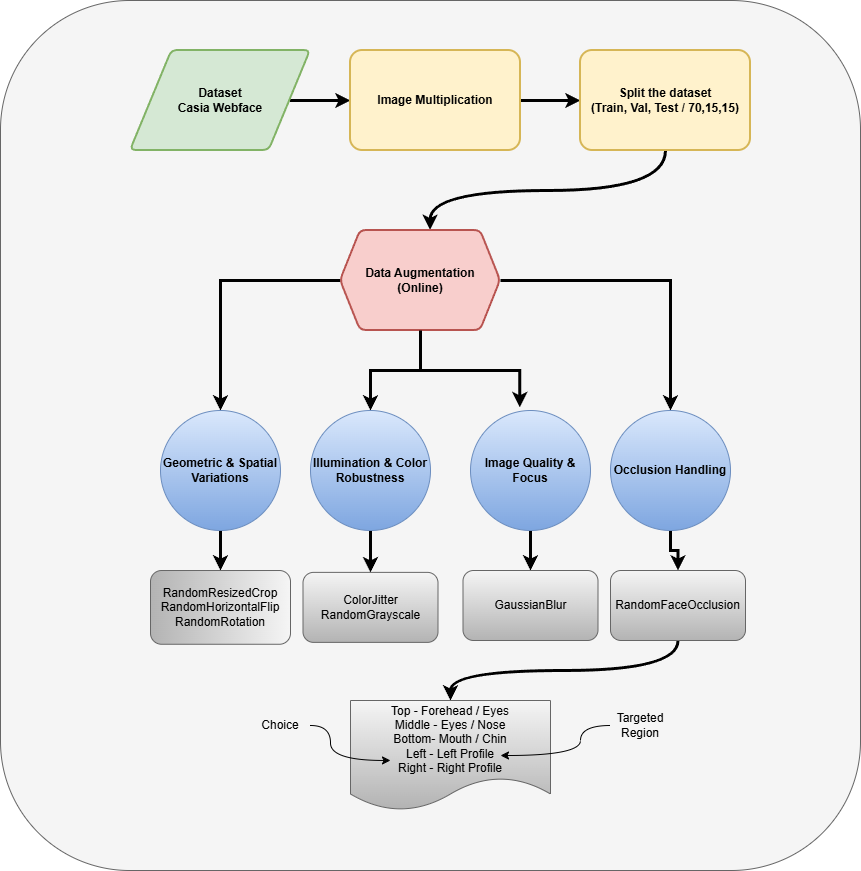

The diagram above was exported from draw.io. Its source (the exported page's mxGraphModel, read from the mxfile embedded in the PNG):
<mxGraphModel dx="1880" dy="562" grid="1" gridSize="10" guides="1" tooltips="1" connect="1" arrows="1" fold="1" page="1" pageScale="1" pageWidth="850" pageHeight="1100" math="0" shadow="0">
  <root>
    <mxCell id="0" />
    <mxCell id="1" parent="0" />
    <mxCell id="c7yzW3nsi72dRzmkJbD3-41" parent="1" style="rounded=1;whiteSpace=wrap;html=1;fillColor=#f5f5f5;strokeColor=#666666;fontColor=#333333;" value="" vertex="1">
      <mxGeometry height="870" width="860" x="-30" y="50" as="geometry" />
    </mxCell>
    <mxCell id="c7yzW3nsi72dRzmkJbD3-24" edge="1" parent="1" source="c7yzW3nsi72dRzmkJbD3-6" style="edgeStyle=orthogonalEdgeStyle;rounded=1;orthogonalLoop=1;jettySize=auto;html=1;curved=0;strokeWidth=3;" target="c7yzW3nsi72dRzmkJbD3-7">
      <mxGeometry relative="1" as="geometry" />
    </mxCell>
    <object label="Dataset&lt;div&gt;Casia Webface&lt;/div&gt;" tooltip="Casia webface dataset have more 150 identities of different ethnicity including more than 100,000 images." id="c7yzW3nsi72dRzmkJbD3-6">
      <mxCell parent="1" style="shape=parallelogram;html=1;strokeWidth=2;perimeter=parallelogramPerimeter;whiteSpace=wrap;rounded=1;arcSize=12;size=0.23;verticalAlign=middle;convertToSvg=0;svgWhiteSpace=wrap;fillColor=#d5e8d4;strokeColor=#82b366;fontStyle=1" vertex="1">
        <mxGeometry height="100" width="180" x="100" y="100" as="geometry" />
      </mxCell>
    </object>
    <mxCell id="c7yzW3nsi72dRzmkJbD3-25" edge="1" parent="1" source="c7yzW3nsi72dRzmkJbD3-7" style="edgeStyle=orthogonalEdgeStyle;rounded=0;orthogonalLoop=1;jettySize=auto;html=1;entryX=0;entryY=0.5;entryDx=0;entryDy=0;strokeWidth=3;" target="c7yzW3nsi72dRzmkJbD3-8">
      <mxGeometry relative="1" as="geometry" />
    </mxCell>
    <mxCell id="c7yzW3nsi72dRzmkJbD3-7" parent="1" style="whiteSpace=wrap;html=1;strokeWidth=2;rounded=1;arcSize=12;fillColor=#fff2cc;strokeColor=#d6b656;fontStyle=1" value="Image Multiplication" vertex="1">
      <mxGeometry height="100" width="170" x="320" y="100" as="geometry" />
    </mxCell>
    <mxCell id="c7yzW3nsi72dRzmkJbD3-26" edge="1" parent="1" source="c7yzW3nsi72dRzmkJbD3-8" style="edgeStyle=orthogonalEdgeStyle;rounded=0;orthogonalLoop=1;jettySize=auto;html=1;exitX=0.5;exitY=1;exitDx=0;exitDy=0;curved=1;entryX=0.56;entryY=-0.006;entryDx=0;entryDy=0;entryPerimeter=0;strokeWidth=3;" target="c7yzW3nsi72dRzmkJbD3-9">
      <mxGeometry relative="1" as="geometry">
        <mxPoint x="610" y="210" as="sourcePoint" />
        <mxPoint x="440" y="330" as="targetPoint" />
      </mxGeometry>
    </mxCell>
    <mxCell id="c7yzW3nsi72dRzmkJbD3-8" parent="1" style="whiteSpace=wrap;html=1;strokeWidth=2;rounded=1;arcSize=12;fillColor=#fff2cc;strokeColor=#d6b656;fontStyle=1" value="Split the dataset&lt;div&gt;(Train, Val, Test / 70,15,15)&lt;/div&gt;" vertex="1">
      <mxGeometry height="100" width="170" x="550" y="100" as="geometry" />
    </mxCell>
    <mxCell id="c7yzW3nsi72dRzmkJbD3-20" edge="1" parent="1" source="c7yzW3nsi72dRzmkJbD3-9" style="edgeStyle=orthogonalEdgeStyle;rounded=0;orthogonalLoop=1;jettySize=auto;html=1;entryX=0.5;entryY=0;entryDx=0;entryDy=0;strokeWidth=3;" target="c7yzW3nsi72dRzmkJbD3-15">
      <mxGeometry relative="1" as="geometry" />
    </mxCell>
    <mxCell id="c7yzW3nsi72dRzmkJbD3-21" edge="1" parent="1" source="c7yzW3nsi72dRzmkJbD3-9" style="edgeStyle=orthogonalEdgeStyle;rounded=0;orthogonalLoop=1;jettySize=auto;html=1;entryX=0.5;entryY=0;entryDx=0;entryDy=0;strokeWidth=3;" target="c7yzW3nsi72dRzmkJbD3-17">
      <mxGeometry relative="1" as="geometry" />
    </mxCell>
    <mxCell id="c7yzW3nsi72dRzmkJbD3-23" edge="1" parent="1" source="c7yzW3nsi72dRzmkJbD3-9" style="edgeStyle=orthogonalEdgeStyle;rounded=0;orthogonalLoop=1;jettySize=auto;html=1;entryX=0.5;entryY=0;entryDx=0;entryDy=0;strokeWidth=3;" target="c7yzW3nsi72dRzmkJbD3-19">
      <mxGeometry relative="1" as="geometry" />
    </mxCell>
    <mxCell id="c7yzW3nsi72dRzmkJbD3-9" parent="1" style="shape=hexagon;perimeter=hexagonPerimeter2;whiteSpace=wrap;html=1;fixedSize=1;strokeWidth=2;rounded=1;arcSize=12;fillColor=#f8cecc;strokeColor=#b85450;fontStyle=1" value="Data Augmentation&lt;div&gt;(Online)&lt;/div&gt;" vertex="1">
      <mxGeometry height="100" width="160" x="310" y="280" as="geometry" />
    </mxCell>
    <mxCell id="c7yzW3nsi72dRzmkJbD3-28" edge="1" parent="1" source="c7yzW3nsi72dRzmkJbD3-15" style="edgeStyle=orthogonalEdgeStyle;rounded=0;orthogonalLoop=1;jettySize=auto;html=1;strokeWidth=3;" target="c7yzW3nsi72dRzmkJbD3-27" value="">
      <mxGeometry relative="1" as="geometry" />
    </mxCell>
    <mxCell id="c7yzW3nsi72dRzmkJbD3-15" parent="1" style="ellipse;whiteSpace=wrap;html=1;aspect=fixed;fontStyle=1;fillColor=#dae8fc;strokeColor=#6c8ebf;gradientColor=#7ea6e0;" value="Geometric &amp;amp; Spatial Variations" vertex="1">
      <mxGeometry height="120" width="120" x="130" y="460" as="geometry" />
    </mxCell>
    <mxCell id="c7yzW3nsi72dRzmkJbD3-30" edge="1" parent="1" source="c7yzW3nsi72dRzmkJbD3-17" style="edgeStyle=orthogonalEdgeStyle;rounded=0;orthogonalLoop=1;jettySize=auto;html=1;strokeWidth=3;" target="c7yzW3nsi72dRzmkJbD3-29" value="">
      <mxGeometry relative="1" as="geometry" />
    </mxCell>
    <mxCell id="c7yzW3nsi72dRzmkJbD3-17" parent="1" style="ellipse;whiteSpace=wrap;html=1;aspect=fixed;fontStyle=1;fillColor=#dae8fc;gradientColor=#7ea6e0;strokeColor=#6c8ebf;" value="Illumination &amp;amp; Color Robustness" vertex="1">
      <mxGeometry height="120" width="120" x="280" y="460" as="geometry" />
    </mxCell>
    <mxCell id="c7yzW3nsi72dRzmkJbD3-33" edge="1" parent="1" source="c7yzW3nsi72dRzmkJbD3-18" style="edgeStyle=orthogonalEdgeStyle;rounded=0;orthogonalLoop=1;jettySize=auto;html=1;strokeWidth=3;" target="c7yzW3nsi72dRzmkJbD3-31" value="">
      <mxGeometry relative="1" as="geometry" />
    </mxCell>
    <mxCell id="c7yzW3nsi72dRzmkJbD3-18" parent="1" style="ellipse;whiteSpace=wrap;html=1;aspect=fixed;fontStyle=1;fillColor=#dae8fc;gradientColor=#7ea6e0;strokeColor=#6c8ebf;" value="Image Quality &amp;amp; Focus" vertex="1">
      <mxGeometry height="120" width="120" x="440" y="460" as="geometry" />
    </mxCell>
    <mxCell id="c7yzW3nsi72dRzmkJbD3-34" edge="1" parent="1" source="c7yzW3nsi72dRzmkJbD3-19" style="edgeStyle=orthogonalEdgeStyle;rounded=0;orthogonalLoop=1;jettySize=auto;html=1;strokeWidth=3;" target="c7yzW3nsi72dRzmkJbD3-32" value="">
      <mxGeometry relative="1" as="geometry" />
    </mxCell>
    <mxCell id="c7yzW3nsi72dRzmkJbD3-19" parent="1" style="ellipse;whiteSpace=wrap;html=1;aspect=fixed;fontStyle=1;fillColor=#dae8fc;gradientColor=#7ea6e0;strokeColor=#6c8ebf;" value="Occlusion Handling" vertex="1">
      <mxGeometry height="120" width="120" x="580" y="460" as="geometry" />
    </mxCell>
    <mxCell id="c7yzW3nsi72dRzmkJbD3-22" edge="1" parent="1" source="c7yzW3nsi72dRzmkJbD3-9" style="edgeStyle=orthogonalEdgeStyle;rounded=0;orthogonalLoop=1;jettySize=auto;html=1;entryX=0.411;entryY=-0.027;entryDx=0;entryDy=0;entryPerimeter=0;strokeWidth=3;" target="c7yzW3nsi72dRzmkJbD3-18">
      <mxGeometry relative="1" as="geometry" />
    </mxCell>
    <mxCell id="c7yzW3nsi72dRzmkJbD3-27" parent="1" style="rounded=1;whiteSpace=wrap;html=1;rotation=0;direction=south;fillColor=#f5f5f5;gradientColor=#b3b3b3;strokeColor=#666666;" value="RandomResizedCrop&lt;div&gt;RandomHorizontalFlip&lt;/div&gt;&lt;div&gt;RandomRotation&lt;/div&gt;" vertex="1">
      <mxGeometry height="73.75" width="140" x="120" y="620" as="geometry" />
    </mxCell>
    <mxCell id="c7yzW3nsi72dRzmkJbD3-29" parent="1" style="rounded=1;whiteSpace=wrap;html=1;fillColor=#f5f5f5;gradientColor=#b3b3b3;strokeColor=#666666;" value="ColorJitter&lt;div&gt;RandomGrayscale&lt;/div&gt;" vertex="1">
      <mxGeometry height="70" width="135" x="272.5" y="621.88" as="geometry" />
    </mxCell>
    <mxCell id="c7yzW3nsi72dRzmkJbD3-31" parent="1" style="rounded=1;whiteSpace=wrap;html=1;fillColor=#f5f5f5;gradientColor=#b3b3b3;strokeColor=#666666;" value="GaussianBlur" vertex="1">
      <mxGeometry height="70" width="135" x="432.5" y="620" as="geometry" />
    </mxCell>
    <mxCell id="c7yzW3nsi72dRzmkJbD3-40" edge="1" parent="1" source="c7yzW3nsi72dRzmkJbD3-32" style="edgeStyle=orthogonalEdgeStyle;rounded=0;orthogonalLoop=1;jettySize=auto;html=1;curved=1;entryX=0.5;entryY=0;entryDx=0;entryDy=0;strokeWidth=3;" target="c7yzW3nsi72dRzmkJbD3-35" value="">
      <mxGeometry relative="1" as="geometry">
        <Array as="points">
          <mxPoint x="648" y="720" />
          <mxPoint x="420" y="720" />
        </Array>
      </mxGeometry>
    </mxCell>
    <mxCell id="c7yzW3nsi72dRzmkJbD3-32" parent="1" style="rounded=1;whiteSpace=wrap;html=1;fillColor=#f5f5f5;gradientColor=#b3b3b3;strokeColor=#666666;" value="RandomFaceOcclusion" vertex="1">
      <mxGeometry height="70" width="135" x="580" y="620" as="geometry" />
    </mxCell>
    <mxCell id="c7yzW3nsi72dRzmkJbD3-35" parent="1" style="shape=document;whiteSpace=wrap;html=1;boundedLbl=1;fillColor=#f5f5f5;gradientColor=#b3b3b3;strokeColor=#666666;" value="Top -&amp;nbsp;Forehead / Eyes&lt;div&gt;Middle -&amp;nbsp;Eyes / Nose&lt;/div&gt;&lt;div&gt;Bottom-&amp;nbsp;Mouth / Chin&lt;/div&gt;&lt;div&gt;Left -&amp;nbsp;Left Profile&lt;/div&gt;&lt;div&gt;Right -&amp;nbsp;Right Profile&lt;/div&gt;" vertex="1">
      <mxGeometry height="110" width="200" x="320" y="750" as="geometry" />
    </mxCell>
    <mxCell id="c7yzW3nsi72dRzmkJbD3-37" edge="1" parent="1" source="c7yzW3nsi72dRzmkJbD3-36" style="edgeStyle=orthogonalEdgeStyle;rounded=0;orthogonalLoop=1;jettySize=auto;html=1;curved=1;entryX=0.75;entryY=0.5;entryDx=0;entryDy=0;entryPerimeter=0;" target="c7yzW3nsi72dRzmkJbD3-35">
      <mxGeometry relative="1" as="geometry">
        <mxPoint x="470" y="740" as="targetPoint" />
      </mxGeometry>
    </mxCell>
    <mxCell id="c7yzW3nsi72dRzmkJbD3-36" parent="1" style="text;html=1;whiteSpace=wrap;strokeColor=none;fillColor=none;align=center;verticalAlign=middle;rounded=0;" value="Targeted Region" vertex="1">
      <mxGeometry height="30" width="60" x="580" y="760" as="geometry" />
    </mxCell>
    <mxCell id="c7yzW3nsi72dRzmkJbD3-39" edge="1" parent="1" source="c7yzW3nsi72dRzmkJbD3-38" style="edgeStyle=orthogonalEdgeStyle;rounded=0;orthogonalLoop=1;jettySize=auto;html=1;curved=1;entryX=0.2;entryY=0.545;entryDx=0;entryDy=0;entryPerimeter=0;" target="c7yzW3nsi72dRzmkJbD3-35" value="">
      <mxGeometry relative="1" as="geometry" />
    </mxCell>
    <mxCell id="c7yzW3nsi72dRzmkJbD3-38" parent="1" style="text;html=1;whiteSpace=wrap;strokeColor=none;fillColor=none;align=center;verticalAlign=middle;rounded=0;" value="Choice" vertex="1">
      <mxGeometry height="30" width="60" x="220" y="760" as="geometry" />
    </mxCell>
  </root>
</mxGraphModel>